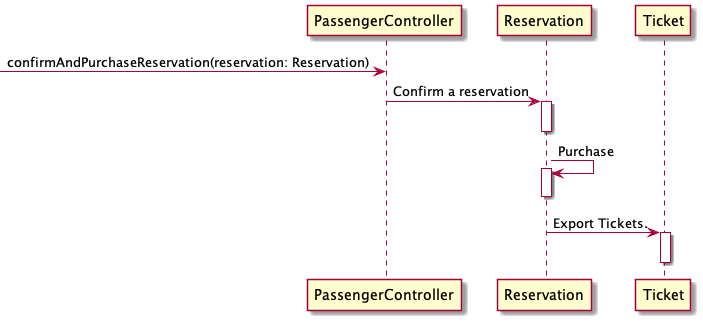

The diagram above was rendered by PlantUML. Its source (embedded in the PNG):
@startuml

->PassengerController: confirmAndPurchaseReservation(reservation: Reservation)

PassengerController -> Reservation: Confirm a reservation
activate Reservation
deactivate Reservation

Reservation -> Reservation: Purchase
activate Reservation
deactivate Reservation

Reservation -> Ticket: Export Tickets.
activate Ticket
deactivate Ticket

@enduml